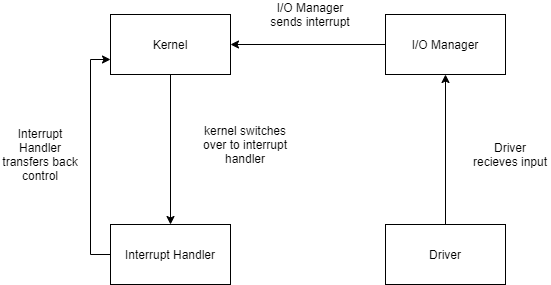

The diagram above was exported from draw.io. Its source (the exported page's mxGraphModel, read from the mxfile embedded in the PNG):
<mxGraphModel dx="344" dy="752" grid="1" gridSize="10" guides="1" tooltips="1" connect="1" arrows="1" fold="1" page="1" pageScale="1" pageWidth="850" pageHeight="1100" math="0" shadow="0">
  <root>
    <mxCell id="0" />
    <mxCell id="1" parent="0" />
    <mxCell id="IMyS1M-BmEaFwGY5l89a-10" style="edgeStyle=orthogonalEdgeStyle;rounded=0;orthogonalLoop=1;jettySize=auto;html=1;entryX=0.5;entryY=1;entryDx=0;entryDy=0;" edge="1" parent="1" source="IMyS1M-BmEaFwGY5l89a-1" target="IMyS1M-BmEaFwGY5l89a-3">
      <mxGeometry relative="1" as="geometry" />
    </mxCell>
    <mxCell id="IMyS1M-BmEaFwGY5l89a-1" value="Driver" style="rounded=0;whiteSpace=wrap;html=1;" vertex="1" parent="1">
      <mxGeometry x="425" y="390" width="120" height="60" as="geometry" />
    </mxCell>
    <mxCell id="IMyS1M-BmEaFwGY5l89a-11" style="edgeStyle=orthogonalEdgeStyle;rounded=0;orthogonalLoop=1;jettySize=auto;html=1;entryX=1;entryY=0.5;entryDx=0;entryDy=0;" edge="1" parent="1" source="IMyS1M-BmEaFwGY5l89a-3" target="IMyS1M-BmEaFwGY5l89a-4">
      <mxGeometry relative="1" as="geometry" />
    </mxCell>
    <mxCell id="IMyS1M-BmEaFwGY5l89a-3" value="I/O Manager" style="rounded=0;whiteSpace=wrap;html=1;" vertex="1" parent="1">
      <mxGeometry x="425" y="180" width="120" height="60" as="geometry" />
    </mxCell>
    <mxCell id="IMyS1M-BmEaFwGY5l89a-13" style="edgeStyle=orthogonalEdgeStyle;rounded=0;orthogonalLoop=1;jettySize=auto;html=1;entryX=0.5;entryY=0;entryDx=0;entryDy=0;" edge="1" parent="1" source="IMyS1M-BmEaFwGY5l89a-4" target="IMyS1M-BmEaFwGY5l89a-5">
      <mxGeometry relative="1" as="geometry" />
    </mxCell>
    <mxCell id="IMyS1M-BmEaFwGY5l89a-4" value="Kernel" style="rounded=0;whiteSpace=wrap;html=1;" vertex="1" parent="1">
      <mxGeometry x="150" y="180" width="120" height="60" as="geometry" />
    </mxCell>
    <mxCell id="IMyS1M-BmEaFwGY5l89a-14" style="edgeStyle=orthogonalEdgeStyle;rounded=0;orthogonalLoop=1;jettySize=auto;html=1;entryX=0;entryY=0.75;entryDx=0;entryDy=0;" edge="1" parent="1" source="IMyS1M-BmEaFwGY5l89a-5" target="IMyS1M-BmEaFwGY5l89a-4">
      <mxGeometry relative="1" as="geometry">
        <mxPoint x="100" y="280" as="targetPoint" />
        <Array as="points">
          <mxPoint x="130" y="420" />
          <mxPoint x="130" y="225" />
        </Array>
      </mxGeometry>
    </mxCell>
    <mxCell id="IMyS1M-BmEaFwGY5l89a-5" value="Interrupt Handler" style="rounded=0;whiteSpace=wrap;html=1;" vertex="1" parent="1">
      <mxGeometry x="150" y="390" width="120" height="60" as="geometry" />
    </mxCell>
    <mxCell id="IMyS1M-BmEaFwGY5l89a-16" value="I/O Manager sends interrupt" style="text;html=1;strokeColor=none;fillColor=none;align=center;verticalAlign=middle;whiteSpace=wrap;rounded=0;" vertex="1" parent="1">
      <mxGeometry x="300" y="170" width="100" height="20" as="geometry" />
    </mxCell>
    <mxCell id="IMyS1M-BmEaFwGY5l89a-17" value="Driver recieves input" style="text;html=1;strokeColor=none;fillColor=none;align=center;verticalAlign=middle;whiteSpace=wrap;rounded=0;" vertex="1" parent="1">
      <mxGeometry x="510" y="310" width="80" height="20" as="geometry" />
    </mxCell>
    <mxCell id="IMyS1M-BmEaFwGY5l89a-18" value="kernel switches over to interrupt handler" style="text;html=1;strokeColor=none;fillColor=none;align=center;verticalAlign=middle;whiteSpace=wrap;rounded=0;" vertex="1" parent="1">
      <mxGeometry x="240" y="300" width="90" height="20" as="geometry" />
    </mxCell>
    <mxCell id="IMyS1M-BmEaFwGY5l89a-19" value="Interrupt Handler transfers back control" style="text;html=1;strokeColor=none;fillColor=none;align=center;verticalAlign=middle;whiteSpace=wrap;rounded=0;" vertex="1" parent="1">
      <mxGeometry x="40" y="310" width="80" height="20" as="geometry" />
    </mxCell>
  </root>
</mxGraphModel>